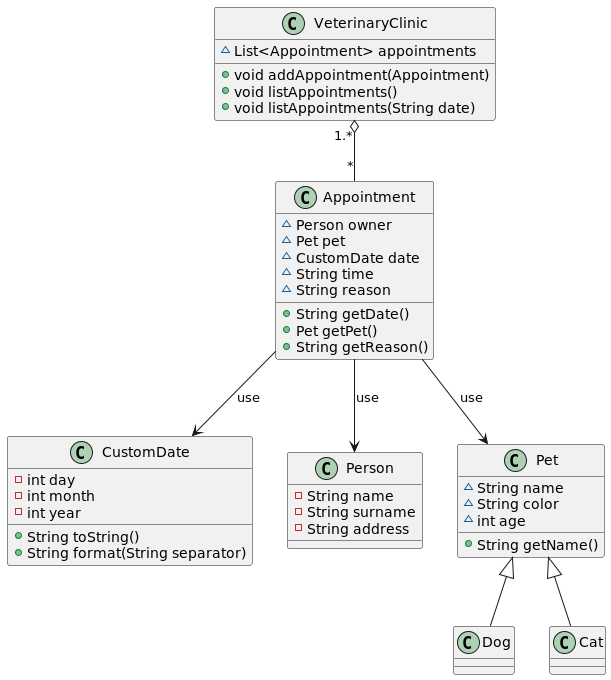

The diagram above was rendered by PlantUML. Its source (embedded in the PNG):
@startuml
class CustomDate {
- int day
- int month
- int year
+ String toString()
+ String format(String separator)
}
class Person {
- String name
- String surname
- String address
}
class Appointment {
~ Person owner
~ Pet pet
~ CustomDate date
~ String time
~ String reason
+ String getDate()
+ Pet getPet()
+ String getReason()
}
class VeterinaryClinic {
~ List<Appointment> appointments
+ void addAppointment(Appointment)
+ void listAppointments()
+ void listAppointments(String date)
}
class Dog {
}
class Cat {
}
class Pet {
~ String name
~ String color
~ int age
+ String getName()
}


Pet <|-- Dog
Pet <|-- Cat

VeterinaryClinic "1.*" o-- "*" Appointment

Appointment --> Person : use
Appointment --> Pet : use
Appointment --> CustomDate : use

@enduml